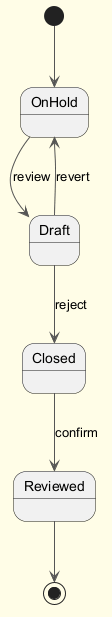

The diagram above was rendered by PlantUML. Its source (embedded in the PNG):
@startuml
skinparam backgroundColor #FFFDE7
skinparam classBackgroundColor #FFF9C4
skinparam classBorderColor #F57F17
skinparam ArrowColor #555555
[*] --> OnHold
OnHold --> Draft : review
Draft --> Closed : reject
Closed --> Reviewed : confirm
Draft --> OnHold : revert
Reviewed --> [*]
@enduml